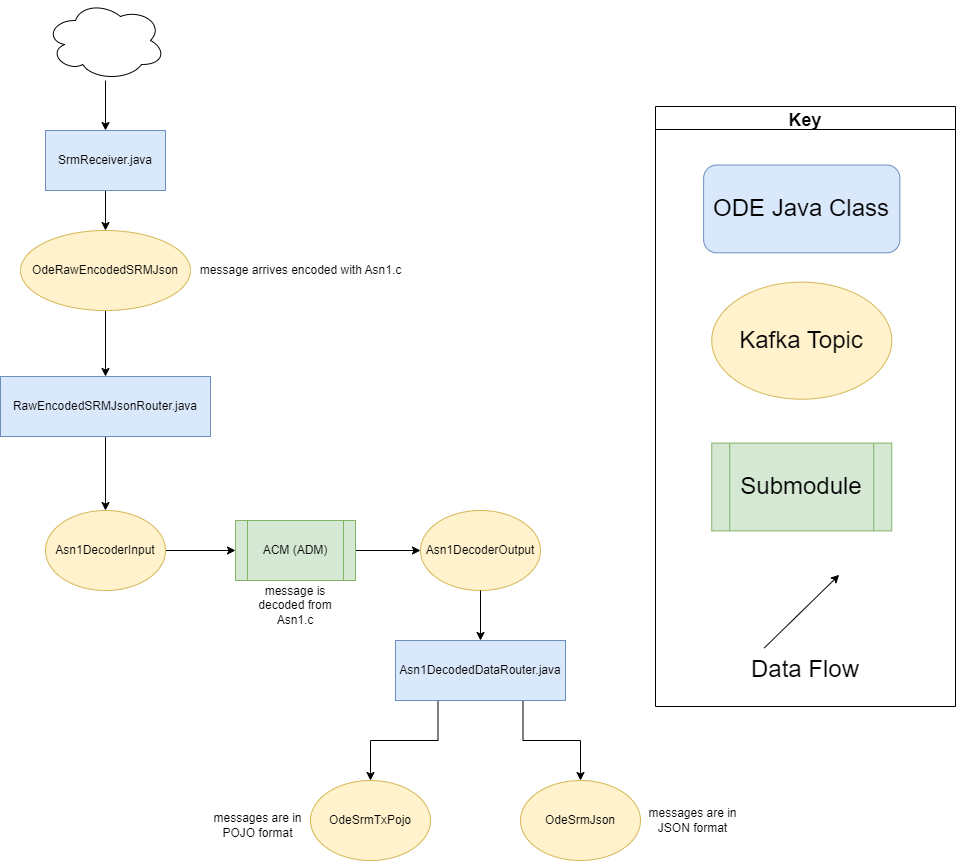

The diagram above was exported from draw.io. Its source (the exported page's mxGraphModel, read from the mxfile embedded in the PNG):
<mxGraphModel dx="2170" dy="1948" grid="1" gridSize="10" guides="1" tooltips="1" connect="1" arrows="1" fold="1" page="1" pageScale="1" pageWidth="827" pageHeight="1169" math="0" shadow="0">
  <root>
    <mxCell id="WIyWlLk6GJQsqaUBKTNV-0" />
    <mxCell id="WIyWlLk6GJQsqaUBKTNV-1" parent="WIyWlLk6GJQsqaUBKTNV-0" />
    <mxCell id="VzqX0gNSxUYhQbhme7EZ-2" style="edgeStyle=orthogonalEdgeStyle;rounded=0;orthogonalLoop=1;jettySize=auto;html=1;exitX=0.25;exitY=1;exitDx=0;exitDy=0;" parent="WIyWlLk6GJQsqaUBKTNV-1" source="8ujiRsxlkH-QBAE6qNTh-2" target="VzqX0gNSxUYhQbhme7EZ-0" edge="1">
      <mxGeometry relative="1" as="geometry" />
    </mxCell>
    <mxCell id="VzqX0gNSxUYhQbhme7EZ-3" style="edgeStyle=orthogonalEdgeStyle;rounded=0;orthogonalLoop=1;jettySize=auto;html=1;exitX=0.75;exitY=1;exitDx=0;exitDy=0;" parent="WIyWlLk6GJQsqaUBKTNV-1" source="8ujiRsxlkH-QBAE6qNTh-2" target="VzqX0gNSxUYhQbhme7EZ-1" edge="1">
      <mxGeometry relative="1" as="geometry" />
    </mxCell>
    <mxCell id="8ujiRsxlkH-QBAE6qNTh-2" value="Asn1DecodedDataRouter.java" style="rounded=0;whiteSpace=wrap;html=1;fillColor=#dae8fc;strokeColor=#6c8ebf;" parent="WIyWlLk6GJQsqaUBKTNV-1" vertex="1">
      <mxGeometry x="-80" y="-350" width="170" height="60" as="geometry" />
    </mxCell>
    <mxCell id="gxxZRGfVhdAJ79STQYsQ-20" style="edgeStyle=orthogonalEdgeStyle;rounded=0;orthogonalLoop=1;jettySize=auto;html=1;entryX=0;entryY=0.5;entryDx=0;entryDy=0;" parent="WIyWlLk6GJQsqaUBKTNV-1" source="gxxZRGfVhdAJ79STQYsQ-5" target="gxxZRGfVhdAJ79STQYsQ-19" edge="1">
      <mxGeometry relative="1" as="geometry" />
    </mxCell>
    <mxCell id="gxxZRGfVhdAJ79STQYsQ-5" value="ACM (ADM)" style="shape=process;whiteSpace=wrap;html=1;backgroundOutline=1;fillColor=#d5e8d4;strokeColor=#82b366;" parent="WIyWlLk6GJQsqaUBKTNV-1" vertex="1">
      <mxGeometry x="-240" y="-470" width="120" height="60" as="geometry" />
    </mxCell>
    <mxCell id="_VHhroGQ1N4wH_tI7Nl9-2" style="edgeStyle=orthogonalEdgeStyle;rounded=0;orthogonalLoop=1;jettySize=auto;html=1;exitX=0.5;exitY=1;exitDx=0;exitDy=0;" parent="WIyWlLk6GJQsqaUBKTNV-1" source="gxxZRGfVhdAJ79STQYsQ-60" target="gxxZRGfVhdAJ79STQYsQ-62" edge="1">
      <mxGeometry relative="1" as="geometry">
        <mxPoint x="-370" y="-584" as="sourcePoint" />
      </mxGeometry>
    </mxCell>
    <mxCell id="gxxZRGfVhdAJ79STQYsQ-18" style="edgeStyle=orthogonalEdgeStyle;rounded=0;orthogonalLoop=1;jettySize=auto;html=1;entryX=0;entryY=0.5;entryDx=0;entryDy=0;" parent="WIyWlLk6GJQsqaUBKTNV-1" source="gxxZRGfVhdAJ79STQYsQ-13" target="gxxZRGfVhdAJ79STQYsQ-5" edge="1">
      <mxGeometry relative="1" as="geometry" />
    </mxCell>
    <mxCell id="gxxZRGfVhdAJ79STQYsQ-13" value="Asn1DecoderInput" style="ellipse;whiteSpace=wrap;html=1;fillColor=#fff2cc;strokeColor=#d6b656;" parent="WIyWlLk6GJQsqaUBKTNV-1" vertex="1">
      <mxGeometry x="-430" y="-480" width="120" height="80" as="geometry" />
    </mxCell>
    <mxCell id="gxxZRGfVhdAJ79STQYsQ-19" value="Asn1DecoderOutput" style="ellipse;whiteSpace=wrap;html=1;fillColor=#fff2cc;strokeColor=#d6b656;" parent="WIyWlLk6GJQsqaUBKTNV-1" vertex="1">
      <mxGeometry x="-55" y="-480" width="120" height="80" as="geometry" />
    </mxCell>
    <mxCell id="gxxZRGfVhdAJ79STQYsQ-57" style="edgeStyle=orthogonalEdgeStyle;rounded=0;orthogonalLoop=1;jettySize=auto;html=1;entryX=0.5;entryY=0;entryDx=0;entryDy=0;" parent="WIyWlLk6GJQsqaUBKTNV-1" source="gxxZRGfVhdAJ79STQYsQ-58" target="gxxZRGfVhdAJ79STQYsQ-60" edge="1">
      <mxGeometry relative="1" as="geometry" />
    </mxCell>
    <mxCell id="gxxZRGfVhdAJ79STQYsQ-58" value="SrmReceiver.java" style="rounded=0;whiteSpace=wrap;html=1;fillColor=#dae8fc;strokeColor=#6c8ebf;" parent="WIyWlLk6GJQsqaUBKTNV-1" vertex="1">
      <mxGeometry x="-430" y="-860" width="120" height="60" as="geometry" />
    </mxCell>
    <mxCell id="gxxZRGfVhdAJ79STQYsQ-60" value="OdeRawEncodedSRMJson" style="ellipse;whiteSpace=wrap;html=1;fillColor=#fff2cc;strokeColor=#d6b656;" parent="WIyWlLk6GJQsqaUBKTNV-1" vertex="1">
      <mxGeometry x="-455" y="-760" width="170" height="80" as="geometry" />
    </mxCell>
    <mxCell id="gxxZRGfVhdAJ79STQYsQ-65" style="edgeStyle=orthogonalEdgeStyle;rounded=0;orthogonalLoop=1;jettySize=auto;html=1;entryX=0.5;entryY=0;entryDx=0;entryDy=0;" parent="WIyWlLk6GJQsqaUBKTNV-1" source="gxxZRGfVhdAJ79STQYsQ-62" target="gxxZRGfVhdAJ79STQYsQ-13" edge="1">
      <mxGeometry relative="1" as="geometry" />
    </mxCell>
    <mxCell id="gxxZRGfVhdAJ79STQYsQ-62" value="RawEncodedSRMJsonRouter.java" style="rounded=0;whiteSpace=wrap;html=1;fillColor=#dae8fc;strokeColor=#6c8ebf;" parent="WIyWlLk6GJQsqaUBKTNV-1" vertex="1">
      <mxGeometry x="-475" y="-614" width="210" height="60" as="geometry" />
    </mxCell>
    <mxCell id="gxxZRGfVhdAJ79STQYsQ-108" style="edgeStyle=orthogonalEdgeStyle;rounded=0;orthogonalLoop=1;jettySize=auto;html=1;entryX=0.5;entryY=0;entryDx=0;entryDy=0;exitX=0.5;exitY=1;exitDx=0;exitDy=0;" parent="WIyWlLk6GJQsqaUBKTNV-1" source="gxxZRGfVhdAJ79STQYsQ-19" target="8ujiRsxlkH-QBAE6qNTh-2" edge="1">
      <mxGeometry relative="1" as="geometry">
        <mxPoint x="5" y="-280" as="sourcePoint" />
      </mxGeometry>
    </mxCell>
    <mxCell id="_VHhroGQ1N4wH_tI7Nl9-0" style="edgeStyle=orthogonalEdgeStyle;rounded=0;orthogonalLoop=1;jettySize=auto;html=1;" parent="WIyWlLk6GJQsqaUBKTNV-1" source="jXXAGItoZEFWX7bIlFFn-11" target="gxxZRGfVhdAJ79STQYsQ-58" edge="1">
      <mxGeometry relative="1" as="geometry" />
    </mxCell>
    <mxCell id="jXXAGItoZEFWX7bIlFFn-11" value="" style="ellipse;shape=cloud;whiteSpace=wrap;html=1;" parent="WIyWlLk6GJQsqaUBKTNV-1" vertex="1">
      <mxGeometry x="-430" y="-990" width="120" height="80" as="geometry" />
    </mxCell>
    <mxCell id="_VHhroGQ1N4wH_tI7Nl9-4" value="" style="group" parent="WIyWlLk6GJQsqaUBKTNV-1" vertex="1" connectable="0">
      <mxGeometry x="180" y="-884" width="300" height="600" as="geometry" />
    </mxCell>
    <mxCell id="_VHhroGQ1N4wH_tI7Nl9-5" value="&lt;font style=&quot;font-size: 24px&quot;&gt;Submodule&lt;/font&gt;" style="shape=process;whiteSpace=wrap;html=1;backgroundOutline=1;fillColor=#d5e8d4;strokeColor=#82b366;labelBackgroundColor=none;" parent="_VHhroGQ1N4wH_tI7Nl9-4" vertex="1">
      <mxGeometry x="56.25" y="336.5853658536585" width="180" height="87.80487804878048" as="geometry" />
    </mxCell>
    <mxCell id="_VHhroGQ1N4wH_tI7Nl9-6" value="Key" style="swimlane;labelBackgroundColor=none;fontSize=18;" parent="_VHhroGQ1N4wH_tI7Nl9-4" vertex="1">
      <mxGeometry width="299.99999999999994" height="600" as="geometry" />
    </mxCell>
    <mxCell id="_VHhroGQ1N4wH_tI7Nl9-7" value="&lt;font style=&quot;font-size: 24px&quot;&gt;Data Flow&lt;/font&gt;" style="text;html=1;strokeColor=none;fillColor=none;align=center;verticalAlign=middle;whiteSpace=wrap;rounded=0;labelBackgroundColor=none;" parent="_VHhroGQ1N4wH_tI7Nl9-6" vertex="1">
      <mxGeometry x="90" y="541.46" width="120" height="43.9" as="geometry" />
    </mxCell>
    <mxCell id="_VHhroGQ1N4wH_tI7Nl9-8" value="" style="endArrow=classic;html=1;rounded=0;labelBackgroundColor=none;" parent="_VHhroGQ1N4wH_tI7Nl9-6" edge="1">
      <mxGeometry width="50" height="50" relative="1" as="geometry">
        <mxPoint x="108.75" y="541.4634146341463" as="sourcePoint" />
        <mxPoint x="183.74999999999997" y="468.29268292682923" as="targetPoint" />
      </mxGeometry>
    </mxCell>
    <mxCell id="_VHhroGQ1N4wH_tI7Nl9-9" value="&lt;font style=&quot;font-size: 24px&quot;&gt;Kafka Topic&lt;/font&gt;" style="ellipse;whiteSpace=wrap;html=1;fillColor=#fff2cc;strokeColor=#d6b656;labelBackgroundColor=none;" parent="_VHhroGQ1N4wH_tI7Nl9-6" vertex="1">
      <mxGeometry x="56.25" y="175.60975609756096" width="180" height="117.07317073170731" as="geometry" />
    </mxCell>
    <mxCell id="_VHhroGQ1N4wH_tI7Nl9-10" value="&lt;font style=&quot;font-size: 24px&quot;&gt;ODE Java Class&lt;/font&gt;" style="rounded=1;whiteSpace=wrap;html=1;fillColor=#dae8fc;strokeColor=#6c8ebf;labelBackgroundColor=none;" parent="_VHhroGQ1N4wH_tI7Nl9-6" vertex="1">
      <mxGeometry x="48.13" y="58.54" width="196.25" height="87.8" as="geometry" />
    </mxCell>
    <mxCell id="VzqX0gNSxUYhQbhme7EZ-0" value="OdeSrmTxPojo" style="ellipse;whiteSpace=wrap;html=1;fillColor=#fff2cc;strokeColor=#d6b656;" parent="WIyWlLk6GJQsqaUBKTNV-1" vertex="1">
      <mxGeometry x="-165" y="-210" width="120" height="80" as="geometry" />
    </mxCell>
    <mxCell id="VzqX0gNSxUYhQbhme7EZ-1" value="OdeSrmJson" style="ellipse;whiteSpace=wrap;html=1;fillColor=#fff2cc;strokeColor=#d6b656;" parent="WIyWlLk6GJQsqaUBKTNV-1" vertex="1">
      <mxGeometry x="45" y="-210" width="120" height="80" as="geometry" />
    </mxCell>
    <mxCell id="OR3w8Bhw0zCzJ6dRBl8C-0" value="message arrives encoded with Asn1.c" style="text;html=1;align=center;verticalAlign=middle;resizable=0;points=[];autosize=1;strokeColor=none;fillColor=none;" parent="WIyWlLk6GJQsqaUBKTNV-1" vertex="1">
      <mxGeometry x="-285" y="-730" width="220" height="20" as="geometry" />
    </mxCell>
    <mxCell id="OR3w8Bhw0zCzJ6dRBl8C-1" value="message is decoded from Asn1.c" style="text;html=1;strokeColor=none;fillColor=none;align=center;verticalAlign=middle;whiteSpace=wrap;rounded=0;" parent="WIyWlLk6GJQsqaUBKTNV-1" vertex="1">
      <mxGeometry x="-235" y="-410" width="110" height="50" as="geometry" />
    </mxCell>
    <mxCell id="OR3w8Bhw0zCzJ6dRBl8C-2" value="messages are in POJO format" style="text;html=1;strokeColor=none;fillColor=none;align=center;verticalAlign=middle;whiteSpace=wrap;rounded=0;" parent="WIyWlLk6GJQsqaUBKTNV-1" vertex="1">
      <mxGeometry x="-270" y="-190" width="105" height="50" as="geometry" />
    </mxCell>
    <mxCell id="OR3w8Bhw0zCzJ6dRBl8C-3" value="messages are in JSON format" style="text;html=1;strokeColor=none;fillColor=none;align=center;verticalAlign=middle;whiteSpace=wrap;rounded=0;" parent="WIyWlLk6GJQsqaUBKTNV-1" vertex="1">
      <mxGeometry x="165" y="-195" width="105" height="50" as="geometry" />
    </mxCell>
  </root>
</mxGraphModel>